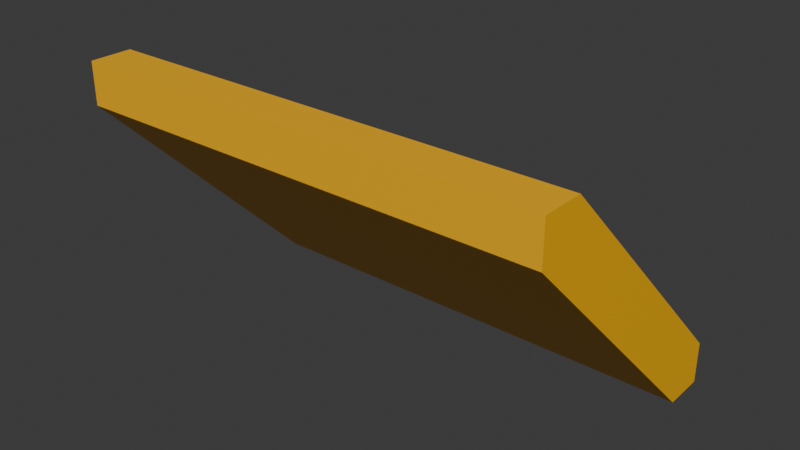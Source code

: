 # Source: fender_corner_1x3.blend  (saved by Blender 4.2.67; exported with 4.5.12 LTS)
import bpy
from mathutils import Matrix  # noqa: F401  (used for matrix-valued properties, if any)

bpy.ops.wm.read_factory_settings(use_empty=True)
scene = bpy.context.scene
scene.name = 'Scene'

# ---- collections
col_collection = bpy.data.collections.new('Collection'); scene.collection.children.link(col_collection)

# ---- materials (node trees are filled in below, after node groups)
mat_material = bpy.data.materials.new('Material')
mat_material.alpha_threshold = 0.0
mat_material.roughness = 0.5
mat_material.line_color = (0.0, 0.0, 0.0, 1.0)
mat_paintable_0 = bpy.data.materials.new('paintable-0')

# ---- material node trees
mat_material.use_nodes = True; mat_material.node_tree.nodes.clear()
_N = mat_material.node_tree.nodes; _L = mat_material.node_tree.links
n0 = _N.new('ShaderNodeOutputMaterial'); n0.name = 'Material Output'; n0.location = (300, 300)
n1 = _N.new('ShaderNodeBsdfPrincipled'); n1.name = 'Principled BSDF'; n1.location = (10, 300)
n1.inputs[3].default_value = 1.45
_L.new(n1.outputs[0], n0.inputs[0])
n0.is_active_output = True
mat_paintable_0.use_nodes = True; mat_paintable_0.node_tree.nodes.clear()
_N = mat_paintable_0.node_tree.nodes; _L = mat_paintable_0.node_tree.links
n0 = _N.new('ShaderNodeBsdfPrincipled'); n0.name = 'プリンシプルBSDF'; n0.location = (10, 300)
n0.inputs[0].default_value = (1.0, 0.4969, 0.0, 1.0)
n1 = _N.new('ShaderNodeOutputMaterial'); n1.name = 'マテリアル出力'; n1.location = (300, 300)
_L.new(n0.outputs[0], n1.inputs[0])
n1.is_active_output = True

# ---- world
world_world = bpy.data.worlds.new('World'); scene.world = world_world
world_world.use_nodes = True; world_world.node_tree.nodes.clear()
_N = world_world.node_tree.nodes; _L = world_world.node_tree.links
n0 = _N.new('ShaderNodeOutputWorld'); n0.name = 'World Output'; n0.location = (300, 300)
n1 = _N.new('ShaderNodeBackground'); n1.name = 'Background'; n1.location = (10, 300)
n1.inputs[0].default_value = (0.05088, 0.05088, 0.05088, 1.0)
_L.new(n1.outputs[0], n0.inputs[0])
n0.is_active_output = True
world_world.color = (0.05088, 0.05088, 0.05088)
world_world.sun_shadow_jitter_overblur = 0.0

# ---- meshes
me_cube = bpy.data.meshes.new('Cube')
me_cube.from_pydata([(-0.125, 0.125, -0.1692), (-0.625, 0.125, -0.125), (-0.625, 0.08081, -0.1692), (-0.125, 0.125, -0.125), (-0.125, -0.125, 0.125), (-0.625, -0.125, 0.125), (-0.625, 0.125, -0.1692), (-0.125, 0.08081, -0.1692), (-0.125, -0.1692, 0.125), (-0.125, -0.1692, 0.08081), (-0.625, -0.1692, 0.08081), (-0.625, -0.1692, 0.125)], [], [(4, 3, 1, 5), (9, 7, 3, 4), (8, 9, 4), (10, 2, 7, 9), (0, 3, 7), (5, 10, 11), (6, 0, 7, 2), (1, 6, 2), (4, 5, 11, 8), (1, 3, 0, 6), (11, 10, 9, 8), (2, 10, 5, 1)])
me_cube.polygons.foreach_set('material_index', [1, 1, 1, 1, 1, 1, 1, 1, 1, 1, 1, 1])
_uv = me_cube.uv_layers.new(name='UVMap')
_uv.uv.foreach_set('vector', [0.625, 0.875, 0.25, 0.65, 0.125, 0.65, 0.625, 1.0, 0.6377, 0.8842, 0.2485, 0.6474, 0.25, 0.65, 0.625, 0.875, 0.625, 0.875, 0.625, 0.875, 0.625, 0.875, 0.6326, 1.004, 0.1328, 0.6567, 0.2485, 0.6474, 0.6377, 0.8842, 0.25, 0.65, 0.25, 0.65, 0.25, 0.65, 0.625, 1.0, 0.625, 1.0, 0.625, 1.0, 0.125, 0.65, 0.25, 0.65, 0.25, 0.65, 0.125, 0.65, 0.125, 0.65, 0.125, 0.65, 0.125, 0.65, 0.625, 0.875, 0.625, 1.0, 0.625, 1.0, 0.625, 0.875, 0.125, 0.65, 0.25, 0.65, 0.25, 0.65, 0.125, 0.65, 0.625, 1.0, 0.625, 1.0, 0.625, 0.875, 0.625, 0.875, 0.1328, 0.6567, 0.6326, 1.004, 0.625, 1.0, 0.125, 0.65])
me_cube.materials.append(mat_material)
me_cube.materials.append(mat_paintable_0)
me_cube.use_mirror_vertex_groups = False
me_cube.update()

# ---- objects
ob_cube = bpy.data.objects.new('Cube', me_cube)

# ---- transforms, parenting, visibility, modifiers, constraints
ob_cube.location = (0.0, 0.0, 0.0)
ob_cube.lock_rotations_4d = False
ob_cube.empty_display_type = 'ARROWS'
ob_cube.lineart.crease_threshold = 0.0

# ---- collection membership
col_collection.objects.link(ob_cube)

# ---- scene / render settings (as saved in the file)
scene.frame_start = 1; scene.frame_end = 250; scene.frame_set(1)
scene.render.engine = 'BLENDER_EEVEE_NEXT'
bpy.context.view_layer.update()

# ---- added for rendering (the .blend has no active camera and no usable light): camera, sun
cam_auto = bpy.data.cameras.new('AutoCamera')
cam_auto.lens = 50.0
cam_auto.sensor_width = 36.0
cam_auto.clip_end = 1000.0
ob_auto_camera = bpy.data.objects.new('AutoCamera', cam_auto)
scene.collection.objects.link(ob_auto_camera)
ob_auto_camera.location = (0.226823, -0.744285, 0.459361)
ob_auto_camera.rotation_euler = (1.09748, -7.21219e-08, 0.694738)
scene.camera = ob_auto_camera
light_auto_sun = bpy.data.lights.new('AutoSun', 'SUN')
light_auto_sun.energy = 3.0
light_auto_sun.angle = 0.0523599
ob_auto_sun = bpy.data.objects.new('AutoSun', light_auto_sun)
scene.collection.objects.link(ob_auto_sun)
ob_auto_sun.rotation_euler = (0.872665, 0.174533, 0.523599)
bpy.context.view_layer.update()
